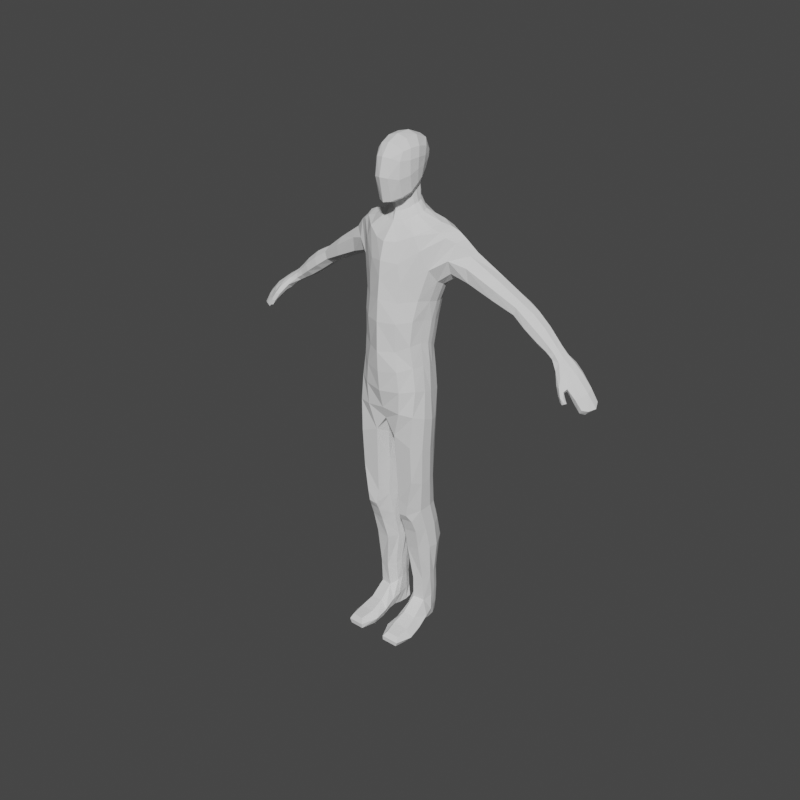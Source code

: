 # Source: Male_Human.blend  (saved by Blender 3.0.42; exported with 4.5.12 LTS)
import bpy
from mathutils import Matrix  # noqa: F401  (used for matrix-valued properties, if any)

bpy.ops.wm.read_factory_settings(use_empty=True)
scene = bpy.context.scene
scene.name = 'Scene'

# ---- collections
col_collection = bpy.data.collections.new('Collection'); scene.collection.children.link(col_collection)

# ---- world
world_world = bpy.data.worlds.new('World'); scene.world = world_world
world_world.use_nodes = True; world_world.node_tree.nodes.clear()
_N = world_world.node_tree.nodes; _L = world_world.node_tree.links
n0 = _N.new('ShaderNodeOutputWorld'); n0.name = 'World Output'; n0.location = (300, 300)
n1 = _N.new('ShaderNodeBackground'); n1.name = 'Background'; n1.location = (10, 300)
n1.inputs[0].default_value = (0.05088, 0.05088, 0.05088, 1.0)
_L.new(n1.outputs[0], n0.inputs[0])
n0.is_active_output = True
world_world.color = (0.05088, 0.05088, 0.05088)
world_world.use_sun_shadow = False
world_world.sun_shadow_jitter_overblur = 0.0

# ---- meshes
me_plane_005 = bpy.data.meshes.new('Plane.005')
me_plane_005.from_pydata([(0.04983, -0.09014, 1.808), (0.05265, -0.09173, 1.965), (0.05867, 0.02718, 1.964), (0.05273, -0.1094, 1.872), (0.04606, 0.05911, 1.941), (0.04769, 0.008919, 1.836), (0.06708, 0.00401, 1.902), (0.04961, 0.03682, 1.886), (0.06434, -0.003422, 1.863), (0.0346, -0.04018, 1.8), (0.09772, -0.08688, 1.679), (0.1165, 0.06517, 1.71), (0.1631, 0.09548, 1.636), (0.1379, 0.08051, 1.517), (0.1453, -0.0635, 1.558), (0.1032, -0.1119, 1.271), (0.114, 0.01403, 1.238), (0.2152, 0.08787, 1.619), (0.2043, 0.08209, 1.55), (0.201, -0.02664, 1.595), (0.02523, -0.1209, 1.795), (0.03357, -0.09927, 1.984), (0.03583, 0.05221, 1.985), (0.02735, -0.1412, 1.879), (0.02609, 0.03896, 1.838), (0.02741, 0.08117, 1.941), (0.02563, 0.06391, 1.879), (0.01616, -0.05231, 1.787), (0.05898, 0.09085, 1.706), (0.04661, -0.1151, 1.655), (0.07807, 0.1171, 1.615), (0.07001, 0.09787, 1.505), (0.06919, -0.1271, 1.511), (0.05714, -0.1432, 1.249), (0.05313, 0.04691, 1.218), (0.07198, -0.1395, 0.9994), (0.04281, -0.1291, 0.8961), (0.1243, -0.1202, 0.9943), (0.1172, -0.1268, 0.8651), (0.112, 0.03843, 0.9473), (0.1158, 0.02516, 0.8356), (0.04817, 0.05514, 0.949), (0.04508, 0.04286, 0.861), (0.04511, 0.03506, 0.706), (0.04796, -0.1192, 0.7385), (0.1165, -0.1173, 0.7092), (0.1053, 0.02876, 0.6917), (0.4877, 0.1133, 1.397), (0.5016, 0.1177, 1.43), (0.04725, 0.0941, 0.3693), (0.05105, -0.05705, 0.3607), (0.1024, 0.08908, 0.3697), (0.1045, -0.05674, 0.372), (0.09908, -0.1199, 0.5972), (0.1047, -0.09814, 0.5194), (0.09313, -0.1185, 0.5528), (0.03989, 0.03654, 0.573), (0.0787, 0.0517, 0.567), (0.05831, -0.104, 0.5185), (0.0518, -0.1116, 0.6095), (0.05948, -0.1182, 0.5487), (0.3511, 0.1137, 1.522), (0.3473, 0.1104, 1.481), (0.364, 0.0177, 1.517), (0.4469, 0.03957, 1.465), (0.5016, 0.03582, 1.429), (0.464, 0.1251, 1.455), (0.4173, 0.125, 1.48), (0.4402, 0.1344, 1.462), (0.4518, 0.1227, 1.424), (0.4073, 0.1212, 1.451), (0.4321, 0.1318, 1.44), (0.1088, -0.105, 1.367), (0.1154, 0.03641, 1.342), (0.06592, 0.05503, 1.329), (0.06378, -0.1465, 1.36), (0.1135, -0.1062, 1.187), (0.1255, -0.1082, 1.097), (0.122, 0.02707, 1.065), (0.1163, 0.02405, 1.153), (0.06925, 0.05014, 1.137), (0.07137, 0.05446, 1.058), (0.06876, -0.1468, 1.171), (0.07632, -0.1431, 1.089), (0.5315, 0.1012, 1.359), (0.5459, 0.1119, 1.386), (0.5522, 0.03786, 1.39), (0.05808, -0.0835, 0.4614), (0.05547, 0.08085, 0.4844), (0.1086, -0.07585, 0.4624), (0.08436, 0.08117, 0.4837), (0.06646, 0.07706, 1.41), (0.1176, -0.08684, 1.443), (0.1157, 0.06064, 1.422), (0.06324, -0.1351, 1.436), (0.2673, 0.09332, 1.526), (0.2649, 0.09635, 1.58), (0.2612, -0.00141, 1.575), (0.1196, -0.08255, 1.627), (0.1388, 0.08607, 1.686), (0.0592, -0.128, 1.579), (0.07081, 0.1089, 1.672), (0.6407, 0.09774, 1.301), (0.6872, 0.09031, 1.265), (0.6462, 0.01621, 1.266), (0.6877, 0.009832, 1.235), (0.6325, 0.09924, 1.323), (0.6977, 0.09036, 1.282), (0.634, 0.01654, 1.291), (0.6951, -0.001794, 1.251), (0.6375, 0.03905, 1.275), (0.6346, 0.06307, 1.282), (0.6354, 0.08496, 1.291), (0.6887, 0.07632, 1.249), (0.6893, 0.05623, 1.237), (0.6865, 0.03334, 1.231), (0.6354, 0.03198, 1.317), (0.6372, 0.05339, 1.332), (0.6382, 0.07902, 1.337), (0.7102, 0.07081, 1.285), (0.7131, 0.04125, 1.278), (0.7059, 0.01566, 1.266), (0.6855, -0.004754, 1.234), (0.6604, -0.00229, 1.245), (0.6896, -0.01585, 1.243), (0.6579, -0.01115, 1.254), (0.6964, -0.01313, 1.22), (0.6768, -0.01187, 1.221), (0.6972, -0.02559, 1.225), (0.675, -0.02249, 1.224), (0.707, -0.01871, 1.206), (0.6878, -0.01557, 1.203), (0.7055, -0.03016, 1.208), (0.6859, -0.02486, 1.204), (0.7437, 0.08262, 1.2), (0.7432, 0.008487, 1.171), (0.7545, 0.08205, 1.211), (0.7526, 0.004122, 1.186), (0.7534, 0.07289, 1.182), (0.7619, 0.05075, 1.166), (0.7556, 0.02536, 1.163), (0.773, 0.07218, 1.2), (0.7835, 0.04662, 1.186), (0.7718, 0.01849, 1.183), (0.743, 0.01546, 1.227), (0.7523, 0.03976, 1.236), (0.7467, 0.06901, 1.245), (0.7178, 0.02991, 1.197), (0.7219, 0.05241, 1.202), (0.7196, 0.07308, 1.215), (0.7266, 0.002445, 1.218), (0.729, 0.08521, 1.246), (0.7159, 0.009302, 1.202), (0.7175, 0.08579, 1.232), (0.5936, 0.09303, 1.321), (0.6039, 0.103, 1.341), (0.6117, 0.08506, 1.357), (0.6162, 0.0891, 1.308), (0.605, 0.03714, 1.32), (0.6107, 0.05965, 1.354), (0.6087, 0.04146, 1.339), (0.6602, 0.09492, 1.288), (0.6638, 0.01613, 1.249), (0.6658, 0.09499, 1.308), (0.6654, -0.002317, 1.278), (0.672, 0.07433, 1.316), (0.6718, 0.04743, 1.309), (0.6678, 0.02041, 1.296), (0.6596, 0.08086, 1.274), (0.6599, 0.06021, 1.263), (0.6604, 0.03742, 1.256), (0.6725, 0.0008502, 1.237), (0.6744, -0.0212, 1.254), (0.6862, -0.007787, 1.218), (0.6861, -0.03011, 1.226), (0.6982, -0.01523, 1.2), (0.6959, -0.03033, 1.202), (0.5567, 0.09193, 1.41), (0.5566, 0.06222, 1.409), (0.06174, -0.06056, 1.972), (0.06546, -0.01984, 1.974), (0.06866, -0.07006, 1.883), (0.07229, -0.03248, 1.899), (0.06321, -0.0563, 1.824), (0.06663, -0.02662, 1.848), (0.04457, -0.02896, 1.811), (0.04809, -0.01406, 1.82), (0.1269, -0.0266, 1.699), (0.1323, 0.02126, 1.711), (0.2024, 0.03778, 1.687), (0.1834, -0.01923, 1.673), (0.2148, 0.000466, 1.656), (0.2267, 0.04596, 1.663), (0.03996, -0.004532, 2.006), (0.0384, -0.0563, 2.002), (0.5064, 0.06257, 1.45), (0.5061, 0.09397, 1.453), (0.4474, 0.1004, 1.484), (0.4477, 0.06366, 1.482), (0.3614, 0.04616, 1.545), (0.3608, 0.08448, 1.546), (0.2588, 0.02525, 1.613), (0.2642, 0.06239, 1.618), (0.1617, -0.02515, 1.688), (0.1722, 0.03175, 1.701), (0.1543, -0.02347, 1.508), (0.1178, -0.06734, 1.277), (0.1996, -0.006304, 1.543), (0.1452, -0.07583, 0.9778), (0.141, -0.08151, 0.8468), (0.01755, -0.08967, 0.8794), (0.02723, -0.07118, 0.7448), (0.1349, -0.0744, 0.6949), (0.03219, -0.01091, 0.3572), (0.129, -0.01288, 0.3685), (0.1249, -0.0671, 0.5655), (0.03318, -0.06901, 0.5836), (0.4893, 0.03241, 1.402), (0.438, 0.03872, 1.438), (0.3608, 0.0212, 1.475), (0.122, -0.05653, 1.364), (0.1265, -0.06269, 1.188), (0.138, -0.06592, 1.088), (0.5413, 0.03413, 1.365), (0.1274, -0.0373, 0.4711), (0.02998, -0.04033, 0.475), (0.1344, -0.0394, 1.434), (0.2654, 0.007516, 1.519), (0.5883, 0.06162, 1.376), (0.5887, 0.08898, 1.378), (0.585, 0.04213, 1.36), (0.5781, 0.03973, 1.339), (0.5786, 0.1067, 1.358), (0.5675, 0.09521, 1.335), (0.5961, 0.05011, 1.312), (0.5914, 0.07127, 1.312), (0.6181, 0.04179, 1.294), (0.6125, 0.06651, 1.298), (0.1553, 0.009838, 1.491), (0.1511, 0.03912, 1.49), (0.1268, -0.03668, 1.27), (0.1245, -0.01567, 1.258), (0.2071, 0.04971, 1.523), (0.2041, 0.02407, 1.525), (0.1343, 0.003048, 0.9514), (0.1475, -0.03363, 0.9634), (0.1439, -0.03727, 0.8351), (0.1298, -0.000886, 0.8298), (0.01014, -0.0131, 0.8408), (0.01632, -0.06223, 0.8576), (0.03048, -0.007159, 0.7184), (0.02084, -0.03918, 0.7344), (0.1374, -0.02924, 0.6935), (0.1239, 0.006848, 0.6899), (0.0358, 0.0615, 0.3691), (0.02362, 0.02573, 0.3638), (0.1222, 0.05329, 0.3699), (0.135, 0.02464, 0.3672), (0.1293, -0.01451, 0.57), (0.1173, 0.02258, 0.5669), (0.03166, 0.004623, 0.5902), (0.02315, -0.0271, 0.5945), (0.476, 0.08693, 1.382), (0.4786, 0.05576, 1.384), (0.4298, 0.06293, 1.42), (0.4261, 0.09713, 1.42), (0.3554, 0.08316, 1.455), (0.3586, 0.04942, 1.455), (0.1289, 0.0006619, 1.348), (0.1321, -0.0251, 1.355), (0.1251, -0.007121, 1.168), (0.1324, -0.03106, 1.181), (0.1402, -0.03363, 1.078), (0.1323, -0.006054, 1.069), (0.5267, 0.07745, 1.346), (0.5309, 0.05176, 1.349), (0.1353, 0.007713, 0.4732), (0.1222, 0.04185, 0.4763), (0.02358, 0.002675, 0.4815), (0.03324, 0.03878, 0.4842), (0.1318, 0.02528, 1.421), (0.1383, -0.00443, 1.425), (0.2752, 0.06501, 1.496), (0.2753, 0.0344, 1.497), (0.5652, 0.07408, 1.325), (0.57, 0.05299, 1.327), (0.05218, -0.1059, 1.934), (0.04912, 0.05156, 1.919), (0.06624, 0.01252, 1.935), (0.02566, 0.0778, 1.91), (0.02956, -0.128, 1.945), (0.0734, -0.03073, 1.939), (0.06795, -0.06985, 1.935), (0.0, -0.1341, 1.791), (0.0, -0.1032, 1.992), (0.0, 0.06415, 1.992), (0.0, -0.1521, 1.882), (0.0, 0.09101, 1.942), (0.0, 0.05607, 1.843), (0.0, 0.07399, 1.877), (0.0, -0.06645, 1.777), (0.0, -0.1328, 1.652), (0.0, 0.09008, 1.704), (0.0, 0.1194, 1.629), (0.0, 0.09633, 1.49), (0.0, -0.1585, 1.525), (0.0, -0.1742, 1.247), (0.0, 0.06354, 1.211), (0.0, -0.1433, 1.009), (0.0, -0.126, 0.9583), (0.0, 0.05992, 0.9752), (0.0, 0.02267, 0.9219), (0.0, -0.1733, 1.362), (0.0, 0.06574, 1.316), (0.0, -0.1631, 1.086), (0.0, -0.1708, 1.166), (0.0, 0.07088, 1.135), (0.0, 0.07098, 1.061), (0.0, -0.1671, 1.448), (0.0, 0.08449, 1.395), (0.0, 0.106, 1.673), (0.0, -0.1523, 1.586), (0.0, -0.05645, 2.013), (0.0, 0.0009436, 2.015), (0.0, -0.09458, 0.9531), (0.0, -0.01719, 0.8989), (0.0, -0.06051, 0.9434), (0.0, -0.1366, 1.949), (0.0, 0.08679, 1.908), (0.08936, 0.08672, 0.1191), (0.0577, 0.08166, 0.121), (0.08891, 0.07667, -0.002149), (0.04117, 0.07363, 0.002859), (0.1187, -0.2136, -0.01133), (0.05606, -0.2193, -0.005422), (0.1215, -0.1464, 0.03393), (0.1191, -0.2005, 0.02626), (0.06825, -0.2054, 0.03149), (0.05941, -0.1495, 0.04097), (0.1255, -0.1516, -0.01778), (0.04188, -0.1558, -0.009147), (0.1132, -0.08682, 0.05382), (0.1099, -0.02395, 0.1038), (0.06295, -0.03159, 0.108), (0.06157, -0.09081, 0.06005), (0.04389, -0.09838, -0.006865), (0.04497, -0.05621, 0.006935), (0.1186, -0.04584, -0.0007581), (0.1244, -0.09195, -0.01546), (0.08468, 0.08743, 0.2162), (0.04925, 0.08332, 0.2161), (0.1081, -0.03108, 0.2117), (0.06816, -0.04071, 0.2078), (0.09015, 0.0832, 0.04521), (0.05019, 0.07821, 0.049), (0.1262, -0.2148, 0.007383), (0.0566, -0.2215, 0.01416), (0.02862, -0.1551, 0.01896), (0.1458, -0.1501, 0.006331), (0.1386, -0.08729, 0.01616), (0.1311, -0.03024, 0.03919), (0.03556, -0.04396, 0.04899), (0.03211, -0.09531, 0.02805), (0.1194, 0.01482, 0.1173), (0.04513, 0.0004238, 0.1206), (0.04562, -0.02116, 0.008802), (0.1078, -0.01065, 0.002906), (0.1205, 0.003722, 0.2174), (0.04559, -0.01136, 0.2131), (0.03453, -0.007646, 0.05541), (0.1232, 0.008575, 0.04821), (0.1144, 0.04006, 0.1267), (0.1049, 0.06531, 0.1264), (0.0452, 0.05368, 0.1285), (0.04203, 0.02535, 0.1287), (0.04224, 0.04695, -0.003682), (0.04658, 0.01064, -0.002204), (0.1028, 0.01818, -0.007155), (0.09828, 0.05251, -0.008769), (0.1172, 0.03158, 0.2231), (0.1055, 0.06047, 0.2221), (0.03936, 0.01551, 0.2198), (0.03999, 0.04811, 0.2205), (0.03892, 0.02144, 0.05741), (0.04184, 0.05213, 0.05553), (0.1038, 0.06242, 0.05059), (0.1129, 0.03505, 0.0519), (0.04833, 0.01263, 1.778), (0.06703, 0.02185, 1.748), (0.05566, -0.05403, 1.726), (0.03982, -0.03994, 1.759), (0.02091, -0.05324, 1.749), (0.02874, -0.07012, 1.716), (0.02562, 0.04278, 1.784), (0.03324, 0.05577, 1.752), (0.0747, -0.003757, 1.743), (0.05209, -0.006433, 1.773), (0.04806, -0.02277, 1.768), (0.06774, -0.02623, 1.737), (0.0, 0.05714, 1.785), (0.0, 0.06699, 1.751), (0.0, -0.08101, 1.711), (0.0, -0.06854, 1.745)], [], [(290, 286, 1, 21), (188, 11, 388, 395), (179, 194, 21, 1), (20, 0, 3, 23), (289, 25, 4, 287), (22, 25, 297, 295), (24, 26, 7, 5), (287, 288, 6, 7), (8, 184, 186, 5), (6, 182, 184, 8), (7, 6, 8, 5), (190, 203, 98, 14), (183, 181, 3, 0), (185, 183, 0, 9), (27, 20, 293, 300), (11, 188, 204, 99), (10, 389, 392, 29), (393, 24, 5, 387), (390, 9, 27, 391), (101, 99, 12, 30), (30, 12, 13, 31), (100, 98, 10, 29), (94, 32, 305, 318), (76, 221, 206, 15), (16, 73, 268, 241), (74, 73, 16, 34), (205, 14, 92, 226), (13, 12, 17, 18), (99, 204, 189, 12), (81, 78, 39, 41), (34, 16, 79, 80), (77, 83, 35, 37), (83, 314, 308, 35), (196, 48, 66, 197), (13, 18, 242, 239), (227, 207, 243, 283), (317, 81, 41, 310), (313, 74, 34, 307), (92, 14, 32, 94), (321, 100, 29, 301), (303, 30, 31, 304), (320, 101, 30, 303), (188, 395, 398, 187), (302, 400, 394, 28), (29, 392, 401, 301), (9, 0, 20, 27), (298, 299, 26, 24), (2, 4, 25, 22), (328, 297, 25, 289), (293, 20, 23, 296), (292, 179, 1, 286), (22, 193, 180, 2), (327, 290, 21, 294), (35, 308, 309, 36), (36, 38, 37, 35), (244, 247, 40, 39), (326, 249, 210, 324), (76, 15, 33, 82), (37, 38, 209, 208), (209, 212, 252, 246), (249, 251, 211, 210), (211, 44, 36, 210), (41, 42, 311, 310), (40, 42, 41, 39), (46, 43, 42, 40), (45, 212, 209, 38), (36, 309, 324, 210), (45, 38, 36, 44), (216, 211, 251, 261), (44, 211, 216, 59), (262, 274, 275, 263), (256, 380, 349, 51), (212, 215, 258, 252), (276, 258, 215, 224), (43, 46, 57, 56), (45, 44, 59, 53), (278, 255, 213, 225), (90, 88, 56, 57), (89, 87, 50, 52), (58, 216, 225, 87), (261, 278, 225, 216), (58, 54, 55, 60), (60, 55, 53, 59), (215, 54, 89, 224), (213, 368, 352, 50), (217, 218, 264, 263), (295, 323, 193, 22), (177, 85, 48, 196), (198, 199, 63, 64), (63, 219, 218, 64), (48, 47, 69, 66), (62, 61, 67, 70), (218, 219, 267, 264), (71, 69, 265, 70), (199, 201, 97, 63), (95, 96, 61, 62), (61, 200, 197, 67), (66, 69, 71, 68), (68, 71, 70, 67), (226, 220, 269, 281), (97, 227, 219, 63), (223, 86, 65, 217), (212, 45, 53, 215), (187, 398, 389, 10), (399, 298, 24, 393), (397, 185, 9, 390), (391, 27, 300, 402), (191, 190, 14, 19), (17, 12, 189, 192), (387, 5, 186, 396), (15, 72, 75, 33), (319, 91, 74, 313), (91, 93, 73, 74), (220, 72, 15, 206), (33, 75, 312, 306), (307, 34, 80, 316), (221, 76, 77, 222), (81, 317, 316, 80), (83, 77, 76, 82), (78, 81, 80, 79), (314, 83, 82, 315), (82, 33, 306, 315), (47, 84, 274, 262), (49, 254, 279, 88), (255, 381, 368, 213), (51, 349, 350, 49), (224, 89, 52, 214), (87, 225, 213, 50), (52, 351, 367, 214), (222, 77, 37, 208), (246, 245, 208, 209), (68, 67, 197, 66), (288, 291, 182, 6), (111, 237, 157, 112), (195, 198, 64, 65), (195, 178, 177, 196), (21, 194, 322, 294), (219, 227, 283, 267), (217, 65, 64, 218), (257, 379, 380, 256), (215, 53, 55, 54), (54, 58, 87, 89), (51, 49, 88, 90), (60, 59, 216, 58), (205, 207, 19, 14), (31, 13, 93, 91), (304, 31, 91, 319), (72, 92, 94, 75), (226, 92, 72, 220), (75, 94, 318, 312), (19, 207, 227, 97), (18, 17, 96, 95), (221, 222, 272, 271), (201, 191, 19, 97), (96, 202, 200, 61), (17, 192, 202, 96), (203, 187, 10, 98), (302, 28, 101, 320), (305, 32, 100, 321), (32, 14, 98, 100), (28, 11, 99, 101), (170, 115, 105, 162), (167, 164, 109, 121), (161, 163, 107, 103), (104, 123, 125, 108), (157, 154, 155, 106), (118, 156, 159, 117), (163, 165, 119, 107), (165, 166, 120, 119), (166, 167, 121, 120), (161, 103, 113, 168), (168, 113, 114, 169), (169, 114, 115, 170), (124, 128, 126, 122), (164, 172, 124, 109), (162, 171, 123, 104), (109, 124, 122, 105), (128, 132, 130, 126), (171, 173, 127, 123), (123, 127, 129, 125), (172, 174, 128, 124), (175, 176, 133, 131), (173, 175, 131, 127), (127, 131, 133, 129), (174, 176, 132, 128), (144, 150, 137, 143), (146, 145, 142, 141), (148, 149, 138, 139), (153, 151, 136, 134), (145, 144, 143, 142), (147, 148, 139, 140), (150, 152, 135, 137), (152, 147, 140, 135), (151, 146, 141, 136), (149, 153, 134, 138), (109, 105, 152, 150), (107, 119, 146, 151), (121, 109, 150, 144), (115, 114, 148, 147), (105, 115, 147, 152), (120, 121, 144, 145), (114, 113, 149, 148), (103, 107, 151, 153), (119, 120, 145, 146), (113, 103, 153, 149), (117, 159, 160, 116), (106, 155, 156, 118), (233, 154, 235, 284), (285, 275, 274, 284), (223, 275, 285, 231), (116, 160, 158, 108), (112, 157, 106, 102), (129, 133, 176, 174), (126, 130, 175, 173), (130, 132, 176, 175), (125, 129, 174, 172), (122, 126, 173, 171), (105, 122, 171, 162), (108, 125, 172, 164), (111, 169, 170, 110), (112, 168, 169, 111), (102, 161, 168, 112), (117, 116, 167, 166), (118, 117, 166, 165), (106, 118, 165, 163), (102, 106, 163, 161), (116, 108, 164, 167), (110, 170, 162, 104), (228, 178, 86, 230), (86, 178, 195, 65), (180, 193, 194, 179), (291, 180, 179, 292), (184, 182, 181, 183), (186, 184, 183, 185), (192, 189, 190, 191), (193, 323, 322, 194), (204, 188, 187, 203), (196, 197, 198, 195), (202, 192, 191, 201), (396, 186, 185, 397), (200, 202, 201, 199), (197, 200, 199, 198), (189, 204, 203, 190), (270, 79, 16, 241), (93, 13, 239, 280), (245, 272, 222, 208), (42, 248, 325, 311), (248, 42, 43, 250), (253, 46, 40, 247), (257, 276, 224, 214), (46, 253, 259, 57), (57, 259, 277, 90), (250, 43, 56, 260), (49, 350, 382, 254), (262, 265, 69, 47), (228, 229, 177, 178), (18, 95, 282, 242), (73, 93, 280, 268), (79, 270, 273, 78), (220, 206, 240, 269), (78, 273, 244, 39), (90, 277, 256, 51), (88, 279, 260, 56), (238, 243, 207, 205), (95, 62, 266, 282), (62, 70, 265, 266), (271, 240, 206, 221), (229, 232, 85, 177), (232, 233, 84, 85), (230, 86, 223, 231), (205, 226, 281, 238), (108, 158, 234, 236), (155, 154, 233, 232), (156, 155, 232, 229), (160, 230, 231, 158), (159, 228, 230, 160), (159, 156, 229, 228), (108, 236, 110, 104), (237, 235, 154, 157), (111, 110, 236, 237), (235, 237, 236, 234), (241, 268, 269, 240), (239, 242, 243, 238), (247, 244, 245, 246), (325, 248, 249, 326), (248, 250, 251, 249), (253, 247, 246, 252), (254, 382, 381, 255), (259, 253, 252, 258), (277, 259, 258, 276), (250, 260, 261, 251), (279, 254, 255, 278), (265, 262, 263, 264), (263, 275, 223, 217), (242, 282, 283, 243), (268, 280, 281, 269), (273, 270, 271, 272), (270, 241, 240, 271), (244, 273, 272, 245), (214, 367, 379, 257), (256, 277, 276, 257), (260, 279, 278, 261), (280, 239, 238, 281), (282, 266, 267, 283), (266, 265, 264, 267), (274, 84, 233, 284), (234, 285, 284, 235), (234, 158, 231, 285), (135, 140, 143, 137), (140, 139, 142, 143), (139, 138, 141, 142), (136, 141, 138, 134), (182, 291, 292, 181), (2, 180, 291, 288), (296, 23, 290, 327), (181, 292, 286, 3), (299, 328, 289, 26), (4, 2, 288, 287), (26, 289, 287, 7), (23, 3, 286, 290), (85, 84, 47, 48), (50, 352, 351, 52), (350, 349, 329, 330), (363, 370, 386, 371), (352, 368, 364, 343), (342, 360, 370, 363), (358, 339, 348, 359), (362, 345, 340, 357), (351, 352, 343, 342), (383, 376, 365, 369), (369, 365, 346, 361), (382, 350, 330, 373), (354, 353, 331, 332), (340, 339, 333, 334), (337, 336, 335, 338), (355, 356, 334, 333), (360, 347, 366, 370), (365, 366, 347, 346), (345, 348, 339, 340), (370, 366, 377, 386), (364, 369, 361, 343), (354, 332, 375, 384), (357, 340, 334, 356), (358, 335, 336, 355), (344, 341, 342, 343), (348, 345, 346, 347), (359, 348, 347, 360), (361, 346, 345, 362), (341, 344, 338, 335), (343, 361, 362, 344), (341, 359, 360, 342), (367, 351, 342, 363), (339, 358, 355, 333), (338, 357, 356, 337), (381, 374, 364, 368), (336, 337, 356, 355), (330, 329, 353, 354), (344, 362, 357, 338), (335, 358, 359, 341), (349, 380, 372, 329), (374, 383, 369, 364), (366, 365, 376, 377), (385, 378, 331, 353), (332, 331, 378, 375), (372, 385, 353, 329), (330, 354, 384, 373), (371, 379, 367, 363), (382, 373, 374, 381), (384, 375, 376, 383), (378, 385, 386, 377), (375, 378, 377, 376), (372, 380, 379, 371), (373, 384, 383, 374), (385, 372, 371, 386), (399, 393, 394, 400), (390, 391, 392, 389), (391, 402, 401, 392), (393, 387, 388, 394), (396, 397, 398, 395), (389, 398, 397, 390), (395, 388, 387, 396), (28, 394, 388, 11)])
_uv = me_plane_005.uv_layers.new(name='UVMap')
_uv.uv.foreach_set('vector', [0.8029, 0.7366, 0.822, 0.7499, 0.8089, 0.7678, 0.791, 0.7674, 0.15, 0.1918, 0.1461, 0.2152, 0.09858, 0.1932, 0.1057, 0.1731, 0.8152, 0.7875, 0.793, 0.7987, 0.791, 0.7674, 0.8089, 0.7678, 0.897, 0.6913, 0.8998, 0.719, 0.8565, 0.7288, 0.839, 0.7057, 0.8864, 0.8657, 0.8652, 0.8717, 0.8611, 0.8527, 0.8736, 0.8435, 0.8316, 0.8599, 0.8652, 0.8717, 0.8688, 0.8936, 0.8226, 0.8875, 0.9352, 0.8233, 0.9075, 0.8509, 0.8927, 0.8275, 0.9236, 0.7942, 0.8736, 0.8435, 0.8545, 0.8203, 0.8732, 0.8073, 0.8927, 0.8275, 0.8966, 0.792, 0.8989, 0.7721, 0.9269, 0.7702, 0.9236, 0.7942, 0.8732, 0.8073, 0.8652, 0.7839, 0.8989, 0.7721, 0.8966, 0.792, 0.8927, 0.8275, 0.8732, 0.8073, 0.8966, 0.792, 0.9236, 0.7942, 0.1819, 0.1797, 0.1722, 0.1738, 0.1966, 0.1347, 0.2377, 0.1531, 0.9022, 0.7457, 0.8636, 0.757, 0.8565, 0.7288, 0.8998, 0.719, 0.9286, 0.7553, 0.9022, 0.7457, 0.8998, 0.719, 0.9344, 0.7399, 0.9418, 0.7193, 0.897, 0.6913, 0.8969, 0.6688, 0.9435, 0.6994, 0.1461, 0.2152, 0.15, 0.1918, 0.1676, 0.1964, 0.1646, 0.2204, 0.164, 0.1293, 0.1146, 0.1303, 0.1143, 0.1052, 0.1691, 0.08888, 0.05481, 0.2176, 0.01175, 0.2035, 0.01925, 0.1755, 0.06776, 0.1852, 0.083, 0.1351, 0.04939, 0.1358, 0.05633, 0.1178, 0.08631, 0.1144, 0.1517, 0.2578, 0.1646, 0.2204, 0.1893, 0.2207, 0.1846, 0.2675, 0.1846, 0.2675, 0.1893, 0.2207, 0.2514, 0.2386, 0.2572, 0.2833, 0.2229, 0.08435, 0.1966, 0.1347, 0.164, 0.1293, 0.1691, 0.08888, 0.323, 0.08288, 0.2694, 0.08864, 0.2575, 0.03432, 0.3143, 0.03107, 0.5085, 0.1311, 0.5061, 0.1662, 0.4372, 0.158, 0.4437, 0.122, 0.4632, 0.2271, 0.3796, 0.2355, 0.3782, 0.2062, 0.4491, 0.2007, 0.3904, 0.2754, 0.3796, 0.2355, 0.4632, 0.2271, 0.4761, 0.2832, 0.266, 0.1786, 0.2377, 0.1531, 0.3158, 0.1347, 0.3186, 0.1704, 0.7135, 0.8275, 0.6244, 0.8373, 0.6212, 0.7921, 0.6807, 0.7885, 0.1646, 0.2204, 0.1676, 0.1964, 0.1769, 0.1985, 0.1893, 0.2207, 0.5977, 0.2841, 0.5956, 0.2406, 0.6815, 0.2553, 0.6788, 0.3051, 0.4761, 0.2832, 0.4632, 0.2271, 0.5298, 0.2367, 0.5389, 0.2783, 0.5771, 0.1345, 0.5815, 0.08905, 0.6493, 0.08669, 0.653, 0.1282, 0.5815, 0.08905, 0.5827, 0.03033, 0.6424, 0.03293, 0.6493, 0.08669, 0.6633, 0.557, 0.6838, 0.5575, 0.6779, 0.5848, 0.655, 0.5978, 0.7135, 0.8275, 0.6807, 0.7885, 0.7197, 0.7809, 0.744, 0.8134, 0.5276, 0.6856, 0.495, 0.7274, 0.487, 0.7011, 0.5197, 0.6607, 0.589, 0.3376, 0.5977, 0.2841, 0.6788, 0.3051, 0.6532, 0.3426, 0.401, 0.3254, 0.3904, 0.2754, 0.4761, 0.2832, 0.479, 0.3257, 0.3158, 0.1347, 0.2377, 0.1531, 0.2694, 0.08864, 0.323, 0.08288, 0.2121, 0.03948, 0.2229, 0.08435, 0.1691, 0.08888, 0.1633, 0.05329, 0.1571, 0.3187, 0.1846, 0.2675, 0.2572, 0.2833, 0.2682, 0.3346, 0.1237, 0.3003, 0.1517, 0.2578, 0.1846, 0.2675, 0.1571, 0.3187, 0.15, 0.1918, 0.1057, 0.1731, 0.1087, 0.1541, 0.1555, 0.1662, 0.1011, 0.2834, 0.0685, 0.2558, 0.08248, 0.2298, 0.1272, 0.2484, 0.1691, 0.08888, 0.1143, 0.1052, 0.11, 0.08199, 0.1633, 0.05329, 0.9344, 0.7399, 0.8998, 0.719, 0.897, 0.6913, 0.9418, 0.7193, 0.9435, 0.849, 0.9187, 0.8702, 0.9075, 0.8509, 0.9352, 0.8233, 0.8404, 0.8359, 0.8611, 0.8527, 0.8652, 0.8717, 0.8316, 0.8599, 0.8952, 0.8846, 0.8688, 0.8936, 0.8652, 0.8717, 0.8864, 0.8657, 0.8969, 0.6688, 0.897, 0.6913, 0.839, 0.7057, 0.8264, 0.6866, 0.8336, 0.7725, 0.8152, 0.7875, 0.8089, 0.7678, 0.822, 0.7499, 0.8316, 0.8599, 0.8057, 0.8306, 0.8248, 0.8107, 0.8404, 0.8359, 0.7842, 0.7223, 0.8029, 0.7366, 0.791, 0.7674, 0.7638, 0.7624, 0.6493, 0.08669, 0.6424, 0.03293, 0.683, 0.03506, 0.7273, 0.07095, 0.7273, 0.07095, 0.7483, 0.1268, 0.653, 0.1282, 0.6493, 0.08669, 0.6799, 0.2247, 0.7691, 0.2275, 0.7639, 0.2491, 0.6815, 0.2553, 0.7185, 0.0002237, 0.7747, 0.03271, 0.7511, 0.04321, 0.6999, 0.01862, 0.5085, 0.1311, 0.4437, 0.122, 0.4609, 0.0795, 0.5205, 0.08485, 0.653, 0.1282, 0.7483, 0.1268, 0.7597, 0.1653, 0.6638, 0.1647, 0.4116, 0.7099, 0.2684, 0.6706, 0.2748, 0.6299, 0.409, 0.6626, 0.3471, 0.905, 0.2227, 0.862, 0.2492, 0.8387, 0.3813, 0.8909, 0.2492, 0.8387, 0.2694, 0.789, 0.4189, 0.8541, 0.3813, 0.8909, 0.6788, 0.3051, 0.7456, 0.3035, 0.704, 0.3456, 0.6532, 0.3426, 0.7639, 0.2491, 0.7456, 0.3035, 0.6788, 0.3051, 0.6815, 0.2553, 0.2793, 0.5673, 0.2968, 0.5086, 0.4529, 0.5242, 0.4193, 0.5943, 0.269, 0.7161, 0.2684, 0.6706, 0.4116, 0.7099, 0.4163, 0.7669, 0.7273, 0.07095, 0.683, 0.03506, 0.6999, 0.01862, 0.7511, 0.04321, 0.269, 0.7161, 0.4163, 0.7669, 0.4189, 0.8541, 0.2694, 0.789, 0.1182, 0.7502, 0.2492, 0.8387, 0.2227, 0.862, 0.09461, 0.7874, 0.2694, 0.789, 0.2492, 0.8387, 0.1182, 0.7502, 0.1643, 0.7316, 0.7277, 0.5604, 0.7367, 0.5203, 0.7542, 0.5197, 0.7486, 0.5619, 0.08008, 0.5876, 0.06589, 0.5925, 0.06569, 0.5924, 0.07598, 0.5799, 0.2684, 0.6706, 0.1656, 0.6446, 0.1731, 0.6073, 0.2748, 0.6299, 0.1153, 0.5969, 0.1731, 0.6073, 0.1656, 0.6446, 0.1128, 0.6185, 0.2968, 0.5086, 0.2793, 0.5673, 0.1654, 0.5408, 0.1683, 0.5037, 0.269, 0.7161, 0.2694, 0.789, 0.1643, 0.7316, 0.1748, 0.6925, 0.005967, 0.7008, 0.0002237, 0.5686, 0.03236, 0.6017, 0.0465, 0.6849, 0.108, 0.5549, 0.1023, 0.5409, 0.1683, 0.5037, 0.1654, 0.5408, 0.1011, 0.6372, 0.07984, 0.6601, 0.05433, 0.6145, 0.07254, 0.6122, 0.1108, 0.6872, 0.1182, 0.7502, 0.0465, 0.6849, 0.07984, 0.6601, 0.09461, 0.7874, 0.005967, 0.7008, 0.0465, 0.6849, 0.1182, 0.7502, 0.1108, 0.6872, 0.129, 0.6608, 0.1453, 0.6811, 0.1319, 0.6987, 0.1319, 0.6987, 0.1453, 0.6811, 0.1748, 0.6925, 0.1643, 0.7316, 0.1656, 0.6446, 0.129, 0.6608, 0.1011, 0.6372, 0.1128, 0.6185, 0.03236, 0.6017, 0.06528, 0.5929, 0.06546, 0.593, 0.05433, 0.6145, 0.6125, 0.5264, 0.5957, 0.5669, 0.5763, 0.5558, 0.5937, 0.5175, 0.8226, 0.8875, 0.7816, 0.8508, 0.8057, 0.8306, 0.8316, 0.8599, 0.6768, 0.5179, 0.6976, 0.5203, 0.6838, 0.5575, 0.6633, 0.557, 0.6308, 0.5908, 0.6061, 0.6627, 0.5846, 0.645, 0.6128, 0.5791, 0.5846, 0.645, 0.5669, 0.6227, 0.5957, 0.5669, 0.6128, 0.5791, 0.6838, 0.5575, 0.7067, 0.5575, 0.6979, 0.5854, 0.6779, 0.5848, 0.6879, 0.6612, 0.6605, 0.6683, 0.6729, 0.6161, 0.6928, 0.6164, 0.5957, 0.5669, 0.5669, 0.6227, 0.5511, 0.605, 0.5763, 0.5558, 0.6915, 0.5994, 0.6979, 0.5854, 0.7158, 0.6005, 0.6928, 0.6164, 0.6061, 0.6627, 0.5731, 0.7511, 0.548, 0.7253, 0.5846, 0.645, 0.6805, 0.7288, 0.6404, 0.7442, 0.6605, 0.6683, 0.6879, 0.6612, 0.6605, 0.6683, 0.6328, 0.6682, 0.655, 0.5978, 0.6729, 0.6161, 0.6779, 0.5848, 0.6979, 0.5854, 0.6915, 0.5994, 0.6792, 0.5999, 0.6792, 0.5999, 0.6915, 0.5994, 0.6928, 0.6164, 0.6729, 0.6161, 0.3186, 0.1704, 0.3704, 0.1614, 0.3747, 0.1864, 0.3222, 0.1955, 0.548, 0.7253, 0.5276, 0.6856, 0.5669, 0.6227, 0.5846, 0.645, 0.6289, 0.4888, 0.6433, 0.4995, 0.6284, 0.5371, 0.6125, 0.5264, 0.2684, 0.6706, 0.269, 0.7161, 0.1748, 0.6925, 0.1656, 0.6446, 0.1555, 0.1662, 0.1087, 0.1541, 0.1146, 0.1303, 0.164, 0.1293, 0.04488, 0.24, 0.0002237, 0.2263, 0.01175, 0.2035, 0.05481, 0.2176, 0.07682, 0.1526, 0.04105, 0.1478, 0.04939, 0.1358, 0.083, 0.1351, 0.08631, 0.1144, 0.05633, 0.1178, 0.06103, 0.09992, 0.08519, 0.09398, 0.5479, 0.8028, 0.5283, 0.8244, 0.4585, 0.7684, 0.5135, 0.7692, 0.6212, 0.7921, 0.6244, 0.8373, 0.5693, 0.8287, 0.5792, 0.804, 0.06776, 0.1852, 0.01925, 0.1755, 0.03375, 0.1595, 0.07357, 0.1679, 0.4437, 0.122, 0.3711, 0.1246, 0.3782, 0.08051, 0.4609, 0.0795, 0.3412, 0.3308, 0.3276, 0.2816, 0.3904, 0.2754, 0.401, 0.3254, 0.3276, 0.2816, 0.319, 0.2442, 0.3796, 0.2355, 0.3904, 0.2754, 0.3704, 0.1614, 0.3711, 0.1246, 0.4437, 0.122, 0.4372, 0.158, 0.4609, 0.0795, 0.3782, 0.08051, 0.3774, 0.03001, 0.4628, 0.03063, 0.479, 0.3257, 0.4761, 0.2832, 0.5389, 0.2783, 0.5346, 0.3316, 0.5061, 0.1662, 0.5085, 0.1311, 0.5771, 0.1345, 0.5825, 0.1679, 0.5977, 0.2841, 0.589, 0.3376, 0.5346, 0.3316, 0.5389, 0.2783, 0.5815, 0.08905, 0.5771, 0.1345, 0.5085, 0.1311, 0.5205, 0.08485, 0.5956, 0.2406, 0.5977, 0.2841, 0.5389, 0.2783, 0.5298, 0.2367, 0.5827, 0.03033, 0.5815, 0.08905, 0.5205, 0.08485, 0.5223, 0.03059, 0.5205, 0.08485, 0.4609, 0.0795, 0.4628, 0.03063, 0.5223, 0.03059, 0.7067, 0.5575, 0.7187, 0.521, 0.7367, 0.5203, 0.7277, 0.5604, 0.06196, 0.5703, 0.0455, 0.5642, 0.0918, 0.5103, 0.1023, 0.5409, 0.0002237, 0.5686, 0.06521, 0.5927, 0.06528, 0.5929, 0.03236, 0.6017, 0.07598, 0.5799, 0.06569, 0.5924, 0.06545, 0.5924, 0.06196, 0.5703, 0.1128, 0.6185, 0.1011, 0.6372, 0.07254, 0.6122, 0.0797, 0.601, 0.07984, 0.6601, 0.0465, 0.6849, 0.03236, 0.6017, 0.05433, 0.6145, 0.07254, 0.6122, 0.06574, 0.5931, 0.06591, 0.5929, 0.0797, 0.601, 0.5825, 0.1679, 0.5771, 0.1345, 0.653, 0.1282, 0.6638, 0.1647, 0.7666, 0.1986, 0.6727, 0.196, 0.6638, 0.1647, 0.7597, 0.1653, 0.6792, 0.5999, 0.6729, 0.6161, 0.655, 0.5978, 0.6779, 0.5848, 0.8545, 0.8203, 0.8424, 0.7955, 0.8652, 0.7839, 0.8732, 0.8073, 0.8111, 0.09077, 0.7947, 0.1001, 0.783, 0.08794, 0.7985, 0.08008, 0.6457, 0.5491, 0.6308, 0.5908, 0.6128, 0.5791, 0.6284, 0.5371, 0.6457, 0.5491, 0.6592, 0.511, 0.6768, 0.5179, 0.6633, 0.557, 0.791, 0.7674, 0.793, 0.7987, 0.7633, 0.8062, 0.7638, 0.7624, 0.5669, 0.6227, 0.5276, 0.6856, 0.5197, 0.6607, 0.5511, 0.605, 0.6125, 0.5264, 0.6284, 0.5371, 0.6128, 0.5791, 0.5957, 0.5669, 0.08071, 0.5934, 0.06595, 0.5927, 0.06589, 0.5925, 0.08008, 0.5876, 0.1656, 0.6446, 0.1748, 0.6925, 0.1453, 0.6811, 0.129, 0.6608, 0.129, 0.6608, 0.1108, 0.6872, 0.07984, 0.6601, 0.1011, 0.6372, 0.07598, 0.5799, 0.06196, 0.5703, 0.1023, 0.5409, 0.108, 0.5549, 0.1319, 0.6987, 0.1643, 0.7316, 0.1182, 0.7502, 0.1108, 0.6872, 0.4544, 0.7275, 0.495, 0.7274, 0.5135, 0.7692, 0.4585, 0.7684, 0.2572, 0.2833, 0.2514, 0.2386, 0.319, 0.2442, 0.3276, 0.2816, 0.2682, 0.3346, 0.2572, 0.2833, 0.3276, 0.2816, 0.3412, 0.3308, 0.3711, 0.1246, 0.3158, 0.1347, 0.323, 0.08288, 0.3782, 0.08051, 0.3186, 0.1704, 0.3158, 0.1347, 0.3711, 0.1246, 0.3704, 0.1614, 0.3782, 0.08051, 0.323, 0.08288, 0.3143, 0.03107, 0.3774, 0.03001, 0.5135, 0.7692, 0.495, 0.7274, 0.5276, 0.6856, 0.548, 0.7253, 0.6807, 0.7885, 0.6212, 0.7921, 0.6404, 0.7442, 0.6805, 0.7288, 0.5061, 0.1662, 0.5825, 0.1679, 0.5888, 0.1927, 0.5111, 0.1913, 0.5731, 0.7511, 0.5479, 0.8028, 0.5135, 0.7692, 0.548, 0.7253, 0.6404, 0.7442, 0.6012, 0.7548, 0.6328, 0.6682, 0.6605, 0.6683, 0.6212, 0.7921, 0.5792, 0.804, 0.6012, 0.7548, 0.6404, 0.7442, 0.1722, 0.1738, 0.1555, 0.1662, 0.164, 0.1293, 0.1966, 0.1347, 0.1011, 0.2834, 0.1272, 0.2484, 0.1517, 0.2578, 0.1237, 0.3003, 0.2575, 0.03432, 0.2694, 0.08864, 0.2229, 0.08435, 0.2121, 0.03948, 0.2694, 0.08864, 0.2377, 0.1531, 0.1966, 0.1347, 0.2229, 0.08435, 0.1272, 0.2484, 0.1461, 0.2152, 0.1646, 0.2204, 0.1517, 0.2578, 0.8453, 0.09015, 0.8711, 0.07337, 0.8889, 0.09, 0.8609, 0.102, 0.8333, 0.2464, 0.8151, 0.2371, 0.8175, 0.209, 0.8351, 0.2122, 0.8035, 0.06227, 0.7914, 0.05455, 0.8145, 0.03802, 0.8248, 0.04798, 0.8428, 0.112, 0.8684, 0.1165, 0.8629, 0.1257, 0.8249, 0.1218, 0.729, 0.4549, 0.7258, 0.4727, 0.709, 0.4718, 0.7135, 0.4488, 0.6965, 0.4457, 0.6914, 0.4685, 0.6747, 0.4604, 0.6813, 0.4368, 0.8895, 0.2603, 0.8732, 0.258, 0.8748, 0.2235, 0.89, 0.2303, 0.8732, 0.258, 0.8541, 0.2525, 0.8549, 0.2165, 0.8748, 0.2235, 0.8541, 0.2525, 0.8333, 0.2464, 0.8351, 0.2122, 0.8549, 0.2165, 0.8035, 0.06227, 0.8248, 0.04798, 0.8397, 0.05233, 0.8162, 0.06849, 0.8162, 0.06849, 0.8397, 0.05233, 0.8561, 0.0604, 0.8309, 0.07796, 0.8309, 0.07796, 0.8561, 0.0604, 0.8711, 0.07337, 0.8453, 0.09015, 0.9109, 0.1019, 0.9188, 0.1151, 0.9102, 0.1184, 0.8972, 0.1058, 0.8151, 0.2371, 0.8014, 0.2206, 0.8049, 0.2079, 0.8175, 0.209, 0.8609, 0.102, 0.8811, 0.1095, 0.8684, 0.1165, 0.8428, 0.112, 0.909, 0.09254, 0.9109, 0.1019, 0.8972, 0.1058, 0.8889, 0.09, 0.9188, 0.1151, 0.9209, 0.1278, 0.9152, 0.1261, 0.9102, 0.1184, 0.8811, 0.1095, 0.9027, 0.1211, 0.8953, 0.1249, 0.8684, 0.1165, 0.8684, 0.1165, 0.8953, 0.1249, 0.8919, 0.133, 0.8629, 0.1257, 0.8014, 0.2206, 0.7897, 0.2034, 0.7941, 0.1962, 0.8049, 0.2079, 0.9119, 0.1279, 0.9168, 0.1346, 0.9081, 0.1357, 0.9079, 0.1293, 0.9027, 0.1211, 0.9119, 0.1279, 0.9079, 0.1293, 0.8953, 0.1249, 0.8953, 0.1249, 0.9079, 0.1293, 0.9081, 0.1357, 0.8919, 0.133, 0.7897, 0.2034, 0.7786, 0.1886, 0.7856, 0.1844, 0.7941, 0.1962, 0.8387, 0.1751, 0.8226, 0.1762, 0.8266, 0.1461, 0.8421, 0.1374, 0.8769, 0.1862, 0.8576, 0.1775, 0.8645, 0.1362, 0.8825, 0.1495, 0.8805, 0.03706, 0.8656, 0.03246, 0.8852, 0.01466, 0.8979, 0.01688, 0.8512, 0.03003, 0.8431, 0.02076, 0.8693, 0.007879, 0.8734, 0.01652, 0.8576, 0.1775, 0.8387, 0.1751, 0.8421, 0.1374, 0.8645, 0.1362, 0.892, 0.0449, 0.8805, 0.03706, 0.8979, 0.01688, 0.9061, 0.02422, 0.9146, 0.06056, 0.9034, 0.05396, 0.9095, 0.0328, 0.9209, 0.03314, 0.9034, 0.05396, 0.892, 0.0449, 0.9061, 0.02422, 0.9095, 0.0328, 0.8908, 0.1958, 0.8769, 0.1862, 0.8825, 0.1495, 0.8913, 0.1645, 0.8656, 0.03246, 0.8512, 0.03003, 0.8734, 0.01652, 0.8852, 0.01466, 0.909, 0.09254, 0.8889, 0.09, 0.9034, 0.05396, 0.9146, 0.06056, 0.89, 0.2303, 0.8748, 0.2235, 0.8769, 0.1862, 0.8908, 0.1958, 0.8351, 0.2122, 0.8175, 0.209, 0.8226, 0.1762, 0.8387, 0.1751, 0.8711, 0.07337, 0.8561, 0.0604, 0.8805, 0.03706, 0.892, 0.0449, 0.8889, 0.09, 0.8711, 0.07337, 0.892, 0.0449, 0.9034, 0.05396, 0.8549, 0.2165, 0.8351, 0.2122, 0.8387, 0.1751, 0.8576, 0.1775, 0.8561, 0.0604, 0.8397, 0.05233, 0.8656, 0.03246, 0.8805, 0.03706, 0.8248, 0.04798, 0.8145, 0.03802, 0.8431, 0.02076, 0.8512, 0.03003, 0.8748, 0.2235, 0.8549, 0.2165, 0.8576, 0.1775, 0.8769, 0.1862, 0.8397, 0.05233, 0.8248, 0.04798, 0.8512, 0.03003, 0.8656, 0.03246, 0.6813, 0.4368, 0.6747, 0.4604, 0.6617, 0.4483, 0.6695, 0.424, 0.7135, 0.4488, 0.709, 0.4718, 0.6914, 0.4685, 0.6965, 0.4457, 0.724, 0.4927, 0.7258, 0.4727, 0.7422, 0.4713, 0.7399, 0.4911, 0.7544, 0.4896, 0.7542, 0.5197, 0.7367, 0.5203, 0.7399, 0.4911, 0.6289, 0.4888, 0.6139, 0.4807, 0.6293, 0.4547, 0.6422, 0.4606, 0.6695, 0.424, 0.6617, 0.4483, 0.6516, 0.437, 0.6609, 0.4063, 0.7985, 0.08008, 0.783, 0.08794, 0.7751, 0.07325, 0.7906, 0.0719, 0.7836, 0.2111, 0.7751, 0.1965, 0.7786, 0.1886, 0.7897, 0.2034, 0.9102, 0.1184, 0.9152, 0.1261, 0.9119, 0.1279, 0.9027, 0.1211, 0.9152, 0.1261, 0.9209, 0.1278, 0.9168, 0.1346, 0.9119, 0.1279, 0.7965, 0.233, 0.7836, 0.2111, 0.7897, 0.2034, 0.8014, 0.2206, 0.8972, 0.1058, 0.9102, 0.1184, 0.9027, 0.1211, 0.8811, 0.1095, 0.8889, 0.09, 0.8972, 0.1058, 0.8811, 0.1095, 0.8609, 0.102, 0.8165, 0.2649, 0.7965, 0.233, 0.8014, 0.2206, 0.8151, 0.2371, 0.8111, 0.09077, 0.8309, 0.07796, 0.8453, 0.09015, 0.8253, 0.1023, 0.7985, 0.08008, 0.8162, 0.06849, 0.8309, 0.07796, 0.8111, 0.09077, 0.7906, 0.0719, 0.8035, 0.06227, 0.8162, 0.06849, 0.7985, 0.08008, 0.854, 0.2831, 0.8362, 0.2758, 0.8333, 0.2464, 0.8541, 0.2525, 0.8728, 0.2872, 0.854, 0.2831, 0.8541, 0.2525, 0.8732, 0.258, 0.8913, 0.2871, 0.8728, 0.2872, 0.8732, 0.258, 0.8895, 0.2603, 0.7906, 0.0719, 0.7751, 0.07325, 0.7914, 0.05455, 0.8035, 0.06227, 0.8362, 0.2758, 0.8165, 0.2649, 0.8151, 0.2371, 0.8333, 0.2464, 0.8253, 0.1023, 0.8453, 0.09015, 0.8609, 0.102, 0.8428, 0.112, 0.6683, 0.4824, 0.6592, 0.511, 0.6433, 0.4995, 0.654, 0.4709, 0.6433, 0.4995, 0.6592, 0.511, 0.6457, 0.5491, 0.6284, 0.5371, 0.8248, 0.8107, 0.8057, 0.8306, 0.793, 0.7987, 0.8152, 0.7875, 0.8424, 0.7955, 0.8248, 0.8107, 0.8152, 0.7875, 0.8336, 0.7725, 0.8989, 0.7721, 0.8652, 0.7839, 0.8636, 0.757, 0.9022, 0.7457, 0.9269, 0.7702, 0.8989, 0.7721, 0.9022, 0.7457, 0.9286, 0.7553, 0.5792, 0.804, 0.5693, 0.8287, 0.5283, 0.8244, 0.5479, 0.8028, 0.8057, 0.8306, 0.7816, 0.8508, 0.7633, 0.8062, 0.793, 0.7987, 0.1676, 0.1964, 0.15, 0.1918, 0.1555, 0.1662, 0.1722, 0.1738, 0.6633, 0.557, 0.655, 0.5978, 0.6308, 0.5908, 0.6457, 0.5491, 0.6012, 0.7548, 0.5792, 0.804, 0.5479, 0.8028, 0.5731, 0.7511, 0.07357, 0.1679, 0.03375, 0.1595, 0.04105, 0.1478, 0.07682, 0.1526, 0.6328, 0.6682, 0.6012, 0.7548, 0.5731, 0.7511, 0.6061, 0.6627, 0.655, 0.5978, 0.6328, 0.6682, 0.6061, 0.6627, 0.6308, 0.5908, 0.1769, 0.1985, 0.1676, 0.1964, 0.1722, 0.1738, 0.1819, 0.1797, 0.5195, 0.2113, 0.5298, 0.2367, 0.4632, 0.2271, 0.4491, 0.2007, 0.319, 0.2442, 0.2514, 0.2386, 0.2733, 0.2164, 0.3229, 0.2169, 0.6727, 0.196, 0.5888, 0.1927, 0.5825, 0.1679, 0.6638, 0.1647, 0.7456, 0.3035, 0.7727, 0.3464, 0.7329, 0.3642, 0.704, 0.3456, 0.4365, 0.4567, 0.4529, 0.5242, 0.2968, 0.5086, 0.311, 0.464, 0.2756, 0.5942, 0.2793, 0.5673, 0.4193, 0.5943, 0.4097, 0.6225, 0.08071, 0.5934, 0.1153, 0.5969, 0.1128, 0.6185, 0.0797, 0.601, 0.2793, 0.5673, 0.2756, 0.5942, 0.17, 0.579, 0.1654, 0.5408, 0.1654, 0.5408, 0.17, 0.579, 0.1145, 0.5806, 0.108, 0.5549, 0.311, 0.464, 0.2968, 0.5086, 0.1683, 0.5037, 0.1831, 0.4723, 0.06196, 0.5703, 0.06545, 0.5924, 0.06526, 0.5925, 0.0455, 0.5642, 0.7277, 0.5604, 0.7158, 0.6005, 0.6979, 0.5854, 0.7067, 0.5575, 0.6683, 0.4824, 0.6857, 0.4897, 0.6768, 0.5179, 0.6592, 0.511, 0.6807, 0.7885, 0.6805, 0.7288, 0.7105, 0.7178, 0.7197, 0.7809, 0.3796, 0.2355, 0.319, 0.2442, 0.3229, 0.2169, 0.3782, 0.2062, 0.5298, 0.2367, 0.5195, 0.2113, 0.5942, 0.2146, 0.5956, 0.2406, 0.3704, 0.1614, 0.4372, 0.158, 0.441, 0.1833, 0.3747, 0.1864, 0.5956, 0.2406, 0.5942, 0.2146, 0.6799, 0.2247, 0.6815, 0.2553, 0.108, 0.5549, 0.1145, 0.5806, 0.08008, 0.5876, 0.07598, 0.5799, 0.1023, 0.5409, 0.0918, 0.5103, 0.1831, 0.4723, 0.1683, 0.5037, 0.4534, 0.7013, 0.487, 0.7011, 0.495, 0.7274, 0.4544, 0.7275, 0.6805, 0.7288, 0.6879, 0.6612, 0.713, 0.6535, 0.7105, 0.7178, 0.6879, 0.6612, 0.6928, 0.6164, 0.7158, 0.6005, 0.713, 0.6535, 0.5111, 0.1913, 0.441, 0.1833, 0.4372, 0.158, 0.5061, 0.1662, 0.6857, 0.4897, 0.7052, 0.4925, 0.6976, 0.5203, 0.6768, 0.5179, 0.7052, 0.4925, 0.724, 0.4927, 0.7187, 0.521, 0.6976, 0.5203, 0.654, 0.4709, 0.6433, 0.4995, 0.6289, 0.4888, 0.6422, 0.4606, 0.266, 0.1786, 0.3186, 0.1704, 0.3222, 0.1955, 0.2748, 0.199, 0.6609, 0.4063, 0.6516, 0.437, 0.6389, 0.4361, 0.6448, 0.4171, 0.709, 0.4718, 0.7258, 0.4727, 0.724, 0.4927, 0.7052, 0.4925, 0.6914, 0.4685, 0.709, 0.4718, 0.7052, 0.4925, 0.6857, 0.4897, 0.6617, 0.4483, 0.654, 0.4709, 0.6422, 0.4606, 0.6516, 0.437, 0.6747, 0.4604, 0.6683, 0.4824, 0.654, 0.4709, 0.6617, 0.4483, 0.6747, 0.4604, 0.6914, 0.4685, 0.6857, 0.4897, 0.6683, 0.4824, 0.8249, 0.1218, 0.8081, 0.1108, 0.8253, 0.1023, 0.8428, 0.112, 0.746, 0.4542, 0.7422, 0.4713, 0.7258, 0.4727, 0.729, 0.4549, 0.8111, 0.09077, 0.8253, 0.1023, 0.8081, 0.1108, 0.7947, 0.1001, 0.7422, 0.4713, 0.746, 0.4542, 0.7628, 0.4499, 0.7568, 0.469, 0.4491, 0.2007, 0.3782, 0.2062, 0.3747, 0.1864, 0.441, 0.1833, 0.744, 0.8134, 0.7197, 0.7809, 0.741, 0.7761, 0.7628, 0.8031, 0.7691, 0.2275, 0.6799, 0.2247, 0.6727, 0.196, 0.7666, 0.1986, 0.7329, 0.3642, 0.7727, 0.3464, 0.7747, 0.3849, 0.7133, 0.4059, 0.4365, 0.4567, 0.311, 0.464, 0.3282, 0.4306, 0.4529, 0.4063, 0.2756, 0.5942, 0.4097, 0.6225, 0.409, 0.6626, 0.2748, 0.6299, 0.0455, 0.5642, 0.06526, 0.5925, 0.06521, 0.5927, 0.0002237, 0.5686, 0.17, 0.579, 0.2756, 0.5942, 0.2748, 0.6299, 0.1731, 0.6073, 0.1145, 0.5806, 0.17, 0.579, 0.1731, 0.6073, 0.1153, 0.5969, 0.311, 0.464, 0.1831, 0.4723, 0.1862, 0.4395, 0.3282, 0.4306, 0.0918, 0.5103, 0.0455, 0.5642, 0.0002237, 0.5686, 0.07639, 0.4791, 0.7158, 0.6005, 0.7277, 0.5604, 0.7486, 0.5619, 0.7387, 0.6024, 0.5937, 0.5175, 0.6139, 0.4807, 0.6289, 0.4888, 0.6125, 0.5264, 0.7197, 0.7809, 0.7105, 0.7178, 0.7318, 0.7207, 0.741, 0.7761, 0.3782, 0.2062, 0.3229, 0.2169, 0.3222, 0.1955, 0.3747, 0.1864, 0.5942, 0.2146, 0.5195, 0.2113, 0.5111, 0.1913, 0.5888, 0.1927, 0.5195, 0.2113, 0.4491, 0.2007, 0.441, 0.1833, 0.5111, 0.1913, 0.6799, 0.2247, 0.5942, 0.2146, 0.5888, 0.1927, 0.6727, 0.196, 0.0797, 0.601, 0.06591, 0.5929, 0.06595, 0.5927, 0.08071, 0.5934, 0.08008, 0.5876, 0.1145, 0.5806, 0.1153, 0.5969, 0.08071, 0.5934, 0.1831, 0.4723, 0.0918, 0.5103, 0.07639, 0.4791, 0.1862, 0.4395, 0.3229, 0.2169, 0.2733, 0.2164, 0.2748, 0.199, 0.3222, 0.1955, 0.7105, 0.7178, 0.713, 0.6535, 0.7356, 0.6567, 0.7318, 0.7207, 0.713, 0.6535, 0.7158, 0.6005, 0.7387, 0.6024, 0.7356, 0.6567, 0.7367, 0.5203, 0.7187, 0.521, 0.724, 0.4927, 0.7399, 0.4911, 0.7568, 0.469, 0.7544, 0.4896, 0.7399, 0.4911, 0.7422, 0.4713, 0.6389, 0.4361, 0.6516, 0.437, 0.6422, 0.4606, 0.6293, 0.4547, 0.9095, 0.0328, 0.9061, 0.02422, 0.9185, 0.01533, 0.9209, 0.03314, 0.9061, 0.02422, 0.8979, 0.01688, 0.9029, 0.0009268, 0.9185, 0.01533, 0.8979, 0.01688, 0.8852, 0.01466, 0.8832, 0.0002237, 0.9029, 0.0009268, 0.8693, 0.007879, 0.8832, 0.0002237, 0.8852, 0.01466, 0.8734, 0.01652, 0.8652, 0.7839, 0.8424, 0.7955, 0.8336, 0.7725, 0.8636, 0.757, 0.8404, 0.8359, 0.8248, 0.8107, 0.8424, 0.7955, 0.8545, 0.8203, 0.8264, 0.6866, 0.839, 0.7057, 0.8029, 0.7366, 0.7842, 0.7223, 0.8636, 0.757, 0.8336, 0.7725, 0.822, 0.7499, 0.8565, 0.7288, 0.9187, 0.8702, 0.8952, 0.8846, 0.8864, 0.8657, 0.9075, 0.8509, 0.8611, 0.8527, 0.8404, 0.8359, 0.8545, 0.8203, 0.8736, 0.8435, 0.9075, 0.8509, 0.8864, 0.8657, 0.8736, 0.8435, 0.8927, 0.8275, 0.839, 0.7057, 0.8565, 0.7288, 0.822, 0.7499, 0.8029, 0.7366, 0.6976, 0.5203, 0.7187, 0.521, 0.7067, 0.5575, 0.6838, 0.5575, 0.05433, 0.6145, 0.06546, 0.593, 0.06574, 0.5931, 0.07254, 0.6122, 0.06545, 0.5924, 0.06569, 0.5924, 0.06557, 0.5927, 0.06555, 0.5927, 0.8525, 0.5131, 0.8331, 0.5626, 0.8151, 0.55, 0.8385, 0.4978, 0.06546, 0.593, 0.06528, 0.5929, 0.06553, 0.5927, 0.06555, 0.5927, 0.8754, 0.5354, 0.8562, 0.5836, 0.8331, 0.5626, 0.8525, 0.5131, 0.9179, 0.6472, 0.9125, 0.668, 0.8736, 0.6448, 0.8851, 0.6205, 0.9719, 0.5698, 0.9995, 0.5711, 0.9998, 0.6124, 0.9802, 0.6079, 0.06574, 0.5931, 0.06546, 0.593, 0.06555, 0.5927, 0.06557, 0.5927, 0.9523, 0.4806, 0.9967, 0.4911, 0.9876, 0.5142, 0.9521, 0.5029, 0.9521, 0.5029, 0.9876, 0.5142, 0.9887, 0.54, 0.956, 0.5309, 0.06526, 0.5925, 0.06545, 0.5924, 0.06555, 0.5927, 0.06553, 0.5927, 0.9614, 0.4373, 0.9647, 0.4075, 0.9998, 0.4094, 0.9956, 0.4445, 0.8917, 0.3034, 0.9513, 0.3018, 0.9451, 0.3457, 0.9004, 0.3487, 0.9654, 0.6355, 0.9471, 0.6463, 0.9274, 0.6275, 0.9584, 0.6082, 0.9493, 0.6572, 0.9758, 0.6425, 0.984, 0.6487, 0.9532, 0.6683, 0.8562, 0.5836, 0.848, 0.6169, 0.8245, 0.6012, 0.8331, 0.5626, 0.8951, 0.2065, 0.9395, 0.2001, 0.9468, 0.2252, 0.8942, 0.2313, 0.8939, 0.2627, 0.9513, 0.2595, 0.9513, 0.3018, 0.8917, 0.3034, 0.8331, 0.5626, 0.8245, 0.6012, 0.8016, 0.5957, 0.8151, 0.55, 0.9036, 0.4921, 0.9521, 0.5029, 0.956, 0.5309, 0.9073, 0.5203, 0.9614, 0.4373, 0.9956, 0.4445, 0.999, 0.4644, 0.9554, 0.4576, 0.9802, 0.6079, 0.9998, 0.6124, 0.984, 0.6487, 0.9758, 0.6425, 0.9179, 0.6472, 0.9274, 0.6275, 0.9471, 0.6463, 0.9493, 0.6572, 0.9384, 0.5705, 0.9032, 0.5907, 0.8754, 0.5354, 0.9073, 0.5203, 0.9513, 0.2595, 0.8939, 0.2627, 0.8942, 0.2313, 0.9468, 0.2252, 0.8851, 0.6205, 0.8736, 0.6448, 0.848, 0.6169, 0.8562, 0.5836, 0.956, 0.5309, 0.9887, 0.54, 0.9995, 0.5711, 0.9719, 0.5698, 0.9032, 0.5907, 0.9384, 0.5705, 0.9584, 0.6082, 0.9274, 0.6275, 0.9073, 0.5203, 0.956, 0.5309, 0.9719, 0.5698, 0.9384, 0.5705, 0.9032, 0.5907, 0.8851, 0.6205, 0.8562, 0.5836, 0.8754, 0.5354, 0.06591, 0.5929, 0.06574, 0.5931, 0.06557, 0.5927, 0.06559, 0.5927, 0.9125, 0.668, 0.9179, 0.6472, 0.9493, 0.6572, 0.9532, 0.6683, 0.9584, 0.6082, 0.9802, 0.6079, 0.9758, 0.6425, 0.9654, 0.6355, 0.06521, 0.5927, 0.06552, 0.5927, 0.06553, 0.5927, 0.06528, 0.5929, 0.9471, 0.6463, 0.9654, 0.6355, 0.9758, 0.6425, 0.9493, 0.6572, 0.908, 0.4299, 0.9101, 0.4063, 0.9647, 0.4075, 0.9614, 0.4373, 0.9384, 0.5705, 0.9719, 0.5698, 0.9802, 0.6079, 0.9584, 0.6082, 0.9274, 0.6275, 0.9179, 0.6472, 0.8851, 0.6205, 0.9032, 0.5907, 0.06569, 0.5924, 0.06589, 0.5925, 0.06558, 0.5927, 0.06557, 0.5927, 0.8994, 0.4731, 0.9523, 0.4806, 0.9521, 0.5029, 0.9036, 0.4921, 0.9395, 0.2001, 0.8951, 0.2065, 0.8969, 0.1827, 0.937, 0.1783, 0.7951, 0.5405, 0.7784, 0.5834, 0.7633, 0.5696, 0.7764, 0.5356, 0.8938, 0.1374, 0.9278, 0.1362, 0.9345, 0.1539, 0.8946, 0.1569, 0.8202, 0.4884, 0.7951, 0.5405, 0.7764, 0.5356, 0.7996, 0.4843, 0.908, 0.4299, 0.9614, 0.4373, 0.9554, 0.4576, 0.9012, 0.4521, 0.06559, 0.5927, 0.06595, 0.5927, 0.06591, 0.5929, 0.06559, 0.5927, 0.06526, 0.5925, 0.06553, 0.5927, 0.06552, 0.5927, 0.06521, 0.5927, 0.9554, 0.4576, 0.999, 0.4644, 0.9967, 0.4911, 0.9523, 0.4806, 0.7784, 0.5834, 0.7951, 0.5405, 0.8151, 0.55, 0.8016, 0.5957, 0.8946, 0.1569, 0.9345, 0.1539, 0.937, 0.1783, 0.8969, 0.1827, 0.06558, 0.5927, 0.06589, 0.5925, 0.06595, 0.5927, 0.06559, 0.5927, 0.9012, 0.4521, 0.9554, 0.4576, 0.9523, 0.4806, 0.8994, 0.4731, 0.7951, 0.5405, 0.8202, 0.4884, 0.8385, 0.4978, 0.8151, 0.55, 0.04488, 0.24, 0.05481, 0.2176, 0.08248, 0.2298, 0.0685, 0.2558, 0.083, 0.1351, 0.08631, 0.1144, 0.1143, 0.1052, 0.1146, 0.1303, 0.08631, 0.1144, 0.08519, 0.09398, 0.11, 0.08199, 0.1143, 0.1052, 0.05481, 0.2176, 0.06776, 0.1852, 0.09858, 0.1932, 0.08248, 0.2298, 0.07357, 0.1679, 0.07682, 0.1526, 0.1087, 0.1541, 0.1057, 0.1731, 0.1146, 0.1303, 0.1087, 0.1541, 0.07682, 0.1526, 0.083, 0.1351, 0.1057, 0.1731, 0.09858, 0.1932, 0.06776, 0.1852, 0.07357, 0.1679, 0.1272, 0.2484, 0.08248, 0.2298, 0.09858, 0.1932, 0.1461, 0.2152])
me_plane_005.use_remesh_fix_poles = True
me_plane_005.use_remesh_preserve_attributes = False
me_plane_005.use_mirror_x = True
me_plane_005.use_mirror_vertex_groups = False
me_plane_005.update()

# ---- objects
ob_male = bpy.data.objects.new('Male', me_plane_005)

# ---- transforms, parenting, visibility, modifiers, constraints
ob_male.location = (0.0, 0.0, 0.0)
ob_male.show_all_edges = True
ob_male.lineart.crease_threshold = 0.0
ob_male.use_mesh_mirror_x = True
_m = ob_male.modifiers.new('Mirror', 'MIRROR')

# ---- collection membership
col_collection.objects.link(ob_male)

# ---- scene / render settings (as saved in the file)
scene.frame_start = 1; scene.frame_end = 250; scene.frame_set(2)
scene.render.engine = 'BLENDER_EEVEE_NEXT'
scene.render.resolution_x = 1080
scene.cycles.use_denoising = False
scene.cycles.samples = 128
scene.cycles.sampling_pattern = 'TABULATED_SOBOL'
scene.cycles.use_adaptive_sampling = False
scene.cycles.use_light_tree = False
scene.view_settings.view_transform = 'Filmic'
bpy.context.view_layer.update()

# ---- added for rendering (the .blend has no active camera and no usable light): camera, sun
cam_auto = bpy.data.cameras.new('AutoCamera')
cam_auto.lens = 50.0
cam_auto.sensor_width = 36.0
cam_auto.clip_end = 1000.0
ob_auto_camera = bpy.data.objects.new('AutoCamera', cam_auto)
scene.collection.objects.link(ob_auto_camera)
ob_auto_camera.location = (2.39769, -2.92073, 2.91693)
ob_auto_camera.rotation_euler = (1.09748, -7.21219e-08, 0.694738)
scene.camera = ob_auto_camera
light_auto_sun = bpy.data.lights.new('AutoSun', 'SUN')
light_auto_sun.energy = 3.0
light_auto_sun.angle = 0.0523599
ob_auto_sun = bpy.data.objects.new('AutoSun', light_auto_sun)
scene.collection.objects.link(ob_auto_sun)
ob_auto_sun.rotation_euler = (0.872665, 0.174533, 0.523599)
bpy.context.view_layer.update()
